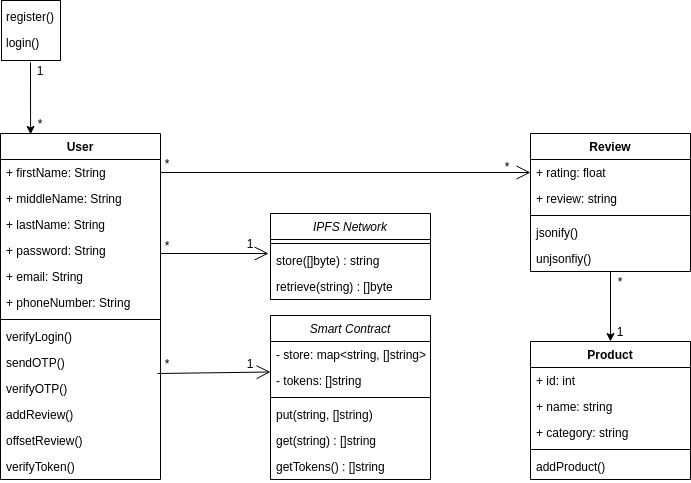

The diagram above was exported from draw.io. Its source (the exported page's mxGraphModel, read from the mxfile embedded in the PNG):
<mxGraphModel dx="958" dy="568" grid="1" gridSize="10" guides="1" tooltips="1" connect="1" arrows="1" fold="1" page="1" pageScale="1" pageWidth="850" pageHeight="1100" math="0" shadow="0">
  <root>
    <mxCell id="0" />
    <mxCell id="1" parent="0" />
    <mxCell id="s7AOD7sa34dvjV7KfI_O-47" value="" style="rounded=0;whiteSpace=wrap;html=1;" vertex="1" parent="1">
      <mxGeometry x="131" y="27" width="59" height="60" as="geometry" />
    </mxCell>
    <mxCell id="s7AOD7sa34dvjV7KfI_O-8" value="User" style="swimlane;fontStyle=1;align=center;verticalAlign=top;childLayout=stackLayout;horizontal=1;startSize=26;horizontalStack=0;resizeParent=1;resizeParentMax=0;resizeLast=0;collapsible=1;marginBottom=0;" vertex="1" parent="1">
      <mxGeometry x="130" y="160" width="160" height="346" as="geometry" />
    </mxCell>
    <mxCell id="s7AOD7sa34dvjV7KfI_O-12" value="+ firstName: String" style="text;strokeColor=none;fillColor=none;align=left;verticalAlign=top;spacingLeft=4;spacingRight=4;overflow=hidden;rotatable=0;points=[[0,0.5],[1,0.5]];portConstraint=eastwest;" vertex="1" parent="s7AOD7sa34dvjV7KfI_O-8">
      <mxGeometry y="26" width="160" height="26" as="geometry" />
    </mxCell>
    <mxCell id="s7AOD7sa34dvjV7KfI_O-13" value="+ middleName: String" style="text;strokeColor=none;fillColor=none;align=left;verticalAlign=top;spacingLeft=4;spacingRight=4;overflow=hidden;rotatable=0;points=[[0,0.5],[1,0.5]];portConstraint=eastwest;" vertex="1" parent="s7AOD7sa34dvjV7KfI_O-8">
      <mxGeometry y="52" width="160" height="26" as="geometry" />
    </mxCell>
    <mxCell id="s7AOD7sa34dvjV7KfI_O-14" value="+ lastName: String" style="text;strokeColor=none;fillColor=none;align=left;verticalAlign=top;spacingLeft=4;spacingRight=4;overflow=hidden;rotatable=0;points=[[0,0.5],[1,0.5]];portConstraint=eastwest;" vertex="1" parent="s7AOD7sa34dvjV7KfI_O-8">
      <mxGeometry y="78" width="160" height="26" as="geometry" />
    </mxCell>
    <mxCell id="s7AOD7sa34dvjV7KfI_O-17" value="+ password: String" style="text;strokeColor=none;fillColor=none;align=left;verticalAlign=top;spacingLeft=4;spacingRight=4;overflow=hidden;rotatable=0;points=[[0,0.5],[1,0.5]];portConstraint=eastwest;" vertex="1" parent="s7AOD7sa34dvjV7KfI_O-8">
      <mxGeometry y="104" width="160" height="26" as="geometry" />
    </mxCell>
    <mxCell id="s7AOD7sa34dvjV7KfI_O-16" value="+ email: String" style="text;strokeColor=none;fillColor=none;align=left;verticalAlign=top;spacingLeft=4;spacingRight=4;overflow=hidden;rotatable=0;points=[[0,0.5],[1,0.5]];portConstraint=eastwest;" vertex="1" parent="s7AOD7sa34dvjV7KfI_O-8">
      <mxGeometry y="130" width="160" height="26" as="geometry" />
    </mxCell>
    <mxCell id="s7AOD7sa34dvjV7KfI_O-15" value="+ phoneNumber: String" style="text;strokeColor=none;fillColor=none;align=left;verticalAlign=top;spacingLeft=4;spacingRight=4;overflow=hidden;rotatable=0;points=[[0,0.5],[1,0.5]];portConstraint=eastwest;" vertex="1" parent="s7AOD7sa34dvjV7KfI_O-8">
      <mxGeometry y="156" width="160" height="26" as="geometry" />
    </mxCell>
    <mxCell id="s7AOD7sa34dvjV7KfI_O-10" value="" style="line;strokeWidth=1;fillColor=none;align=left;verticalAlign=middle;spacingTop=-1;spacingLeft=3;spacingRight=3;rotatable=0;labelPosition=right;points=[];portConstraint=eastwest;" vertex="1" parent="s7AOD7sa34dvjV7KfI_O-8">
      <mxGeometry y="182" width="160" height="8" as="geometry" />
    </mxCell>
    <mxCell id="s7AOD7sa34dvjV7KfI_O-23" value="verifyLogin()" style="text;strokeColor=none;fillColor=none;align=left;verticalAlign=top;spacingLeft=4;spacingRight=4;overflow=hidden;rotatable=0;points=[[0,0.5],[1,0.5]];portConstraint=eastwest;" vertex="1" parent="s7AOD7sa34dvjV7KfI_O-8">
      <mxGeometry y="190" width="160" height="26" as="geometry" />
    </mxCell>
    <mxCell id="s7AOD7sa34dvjV7KfI_O-31" value="sendOTP()" style="text;strokeColor=none;fillColor=none;align=left;verticalAlign=top;spacingLeft=4;spacingRight=4;overflow=hidden;rotatable=0;points=[[0,0.5],[1,0.5]];portConstraint=eastwest;" vertex="1" parent="s7AOD7sa34dvjV7KfI_O-8">
      <mxGeometry y="216" width="160" height="26" as="geometry" />
    </mxCell>
    <mxCell id="s7AOD7sa34dvjV7KfI_O-30" value="verifyOTP()" style="text;strokeColor=none;fillColor=none;align=left;verticalAlign=top;spacingLeft=4;spacingRight=4;overflow=hidden;rotatable=0;points=[[0,0.5],[1,0.5]];portConstraint=eastwest;" vertex="1" parent="s7AOD7sa34dvjV7KfI_O-8">
      <mxGeometry y="242" width="160" height="26" as="geometry" />
    </mxCell>
    <mxCell id="s7AOD7sa34dvjV7KfI_O-24" value="addReview()" style="text;strokeColor=none;fillColor=none;align=left;verticalAlign=top;spacingLeft=4;spacingRight=4;overflow=hidden;rotatable=0;points=[[0,0.5],[1,0.5]];portConstraint=eastwest;" vertex="1" parent="s7AOD7sa34dvjV7KfI_O-8">
      <mxGeometry y="268" width="160" height="26" as="geometry" />
    </mxCell>
    <mxCell id="s7AOD7sa34dvjV7KfI_O-25" value="offsetReview()" style="text;strokeColor=none;fillColor=none;align=left;verticalAlign=top;spacingLeft=4;spacingRight=4;overflow=hidden;rotatable=0;points=[[0,0.5],[1,0.5]];portConstraint=eastwest;" vertex="1" parent="s7AOD7sa34dvjV7KfI_O-8">
      <mxGeometry y="294" width="160" height="26" as="geometry" />
    </mxCell>
    <mxCell id="s7AOD7sa34dvjV7KfI_O-87" value="verifyToken()" style="text;strokeColor=none;fillColor=none;align=left;verticalAlign=top;spacingLeft=4;spacingRight=4;overflow=hidden;rotatable=0;points=[[0,0.5],[1,0.5]];portConstraint=eastwest;" vertex="1" parent="s7AOD7sa34dvjV7KfI_O-8">
      <mxGeometry y="320" width="160" height="26" as="geometry" />
    </mxCell>
    <mxCell id="s7AOD7sa34dvjV7KfI_O-33" value="Product" style="swimlane;fontStyle=1;align=center;verticalAlign=top;childLayout=stackLayout;horizontal=1;startSize=26;horizontalStack=0;resizeParent=1;resizeParentMax=0;resizeLast=0;collapsible=1;marginBottom=0;" vertex="1" parent="1">
      <mxGeometry x="660" y="368" width="160" height="138" as="geometry" />
    </mxCell>
    <mxCell id="s7AOD7sa34dvjV7KfI_O-37" value="+ id: int" style="text;strokeColor=none;fillColor=none;align=left;verticalAlign=top;spacingLeft=4;spacingRight=4;overflow=hidden;rotatable=0;points=[[0,0.5],[1,0.5]];portConstraint=eastwest;" vertex="1" parent="s7AOD7sa34dvjV7KfI_O-33">
      <mxGeometry y="26" width="160" height="26" as="geometry" />
    </mxCell>
    <mxCell id="s7AOD7sa34dvjV7KfI_O-38" value="+ name: string" style="text;strokeColor=none;fillColor=none;align=left;verticalAlign=top;spacingLeft=4;spacingRight=4;overflow=hidden;rotatable=0;points=[[0,0.5],[1,0.5]];portConstraint=eastwest;" vertex="1" parent="s7AOD7sa34dvjV7KfI_O-33">
      <mxGeometry y="52" width="160" height="26" as="geometry" />
    </mxCell>
    <mxCell id="s7AOD7sa34dvjV7KfI_O-40" value="+ category: string" style="text;strokeColor=none;fillColor=none;align=left;verticalAlign=top;spacingLeft=4;spacingRight=4;overflow=hidden;rotatable=0;points=[[0,0.5],[1,0.5]];portConstraint=eastwest;" vertex="1" parent="s7AOD7sa34dvjV7KfI_O-33">
      <mxGeometry y="78" width="160" height="26" as="geometry" />
    </mxCell>
    <mxCell id="s7AOD7sa34dvjV7KfI_O-35" value="" style="line;strokeWidth=1;fillColor=none;align=left;verticalAlign=middle;spacingTop=-1;spacingLeft=3;spacingRight=3;rotatable=0;labelPosition=right;points=[];portConstraint=eastwest;" vertex="1" parent="s7AOD7sa34dvjV7KfI_O-33">
      <mxGeometry y="104" width="160" height="8" as="geometry" />
    </mxCell>
    <mxCell id="s7AOD7sa34dvjV7KfI_O-36" value="addProduct()" style="text;strokeColor=none;fillColor=none;align=left;verticalAlign=top;spacingLeft=4;spacingRight=4;overflow=hidden;rotatable=0;points=[[0,0.5],[1,0.5]];portConstraint=eastwest;" vertex="1" parent="s7AOD7sa34dvjV7KfI_O-33">
      <mxGeometry y="112" width="160" height="26" as="geometry" />
    </mxCell>
    <mxCell id="s7AOD7sa34dvjV7KfI_O-41" value="Review" style="swimlane;fontStyle=1;align=center;verticalAlign=top;childLayout=stackLayout;horizontal=1;startSize=26;horizontalStack=0;resizeParent=1;resizeParentMax=0;resizeLast=0;collapsible=1;marginBottom=0;" vertex="1" parent="1">
      <mxGeometry x="660" y="160" width="160" height="138" as="geometry" />
    </mxCell>
    <mxCell id="s7AOD7sa34dvjV7KfI_O-19" value="+ rating: float" style="text;strokeColor=none;fillColor=none;align=left;verticalAlign=top;spacingLeft=4;spacingRight=4;overflow=hidden;rotatable=0;points=[[0,0.5],[1,0.5]];portConstraint=eastwest;" vertex="1" parent="s7AOD7sa34dvjV7KfI_O-41">
      <mxGeometry y="26" width="160" height="26" as="geometry" />
    </mxCell>
    <mxCell id="s7AOD7sa34dvjV7KfI_O-20" value="+ review: string" style="text;strokeColor=none;fillColor=none;align=left;verticalAlign=top;spacingLeft=4;spacingRight=4;overflow=hidden;rotatable=0;points=[[0,0.5],[1,0.5]];portConstraint=eastwest;" vertex="1" parent="s7AOD7sa34dvjV7KfI_O-41">
      <mxGeometry y="52" width="160" height="26" as="geometry" />
    </mxCell>
    <mxCell id="s7AOD7sa34dvjV7KfI_O-43" value="" style="line;strokeWidth=1;fillColor=none;align=left;verticalAlign=middle;spacingTop=-1;spacingLeft=3;spacingRight=3;rotatable=0;labelPosition=right;points=[];portConstraint=eastwest;" vertex="1" parent="s7AOD7sa34dvjV7KfI_O-41">
      <mxGeometry y="78" width="160" height="8" as="geometry" />
    </mxCell>
    <mxCell id="s7AOD7sa34dvjV7KfI_O-44" value="jsonify()" style="text;strokeColor=none;fillColor=none;align=left;verticalAlign=top;spacingLeft=4;spacingRight=4;overflow=hidden;rotatable=0;points=[[0,0.5],[1,0.5]];portConstraint=eastwest;" vertex="1" parent="s7AOD7sa34dvjV7KfI_O-41">
      <mxGeometry y="86" width="160" height="26" as="geometry" />
    </mxCell>
    <mxCell id="s7AOD7sa34dvjV7KfI_O-46" value="unjsonfiy()" style="text;strokeColor=none;fillColor=none;align=left;verticalAlign=top;spacingLeft=4;spacingRight=4;overflow=hidden;rotatable=0;points=[[0,0.5],[1,0.5]];portConstraint=eastwest;" vertex="1" parent="s7AOD7sa34dvjV7KfI_O-41">
      <mxGeometry y="112" width="160" height="26" as="geometry" />
    </mxCell>
    <mxCell id="s7AOD7sa34dvjV7KfI_O-11" value="register()" style="text;strokeColor=none;fillColor=none;align=left;verticalAlign=top;spacingLeft=4;spacingRight=4;overflow=hidden;rotatable=0;points=[[0,0.5],[1,0.5]];portConstraint=eastwest;" vertex="1" parent="1">
      <mxGeometry x="130" y="30" width="160" height="26" as="geometry" />
    </mxCell>
    <mxCell id="s7AOD7sa34dvjV7KfI_O-22" value="login()" style="text;strokeColor=none;fillColor=none;align=left;verticalAlign=top;spacingLeft=4;spacingRight=4;overflow=hidden;rotatable=0;points=[[0,0.5],[1,0.5]];portConstraint=eastwest;" vertex="1" parent="1">
      <mxGeometry x="130" y="56" width="160" height="26" as="geometry" />
    </mxCell>
    <mxCell id="s7AOD7sa34dvjV7KfI_O-49" value="" style="endArrow=classic;html=1;entryX=0.188;entryY=0.006;entryDx=0;entryDy=0;entryPerimeter=0;" edge="1" parent="1">
      <mxGeometry width="50" height="50" relative="1" as="geometry">
        <mxPoint x="160" y="89" as="sourcePoint" />
        <mxPoint x="160.07999999999993" y="160.91999999999996" as="targetPoint" />
      </mxGeometry>
    </mxCell>
    <mxCell id="s7AOD7sa34dvjV7KfI_O-51" value="1" style="text;html=1;strokeColor=none;fillColor=none;align=center;verticalAlign=middle;whiteSpace=wrap;rounded=0;" vertex="1" parent="1">
      <mxGeometry x="150" y="87" width="40" height="20" as="geometry" />
    </mxCell>
    <mxCell id="s7AOD7sa34dvjV7KfI_O-53" value="*" style="text;html=1;strokeColor=none;fillColor=none;align=center;verticalAlign=middle;whiteSpace=wrap;rounded=0;" vertex="1" parent="1">
      <mxGeometry x="150" y="140" width="40" height="20" as="geometry" />
    </mxCell>
    <mxCell id="s7AOD7sa34dvjV7KfI_O-65" value="" style="endArrow=classic;html=1;entryX=0.5;entryY=0;entryDx=0;entryDy=0;exitX=0.5;exitY=1;exitDx=0;exitDy=0;" edge="1" parent="1" source="s7AOD7sa34dvjV7KfI_O-41" target="s7AOD7sa34dvjV7KfI_O-33">
      <mxGeometry width="50" height="50" relative="1" as="geometry">
        <mxPoint x="400" y="320" as="sourcePoint" />
        <mxPoint x="450" y="270" as="targetPoint" />
      </mxGeometry>
    </mxCell>
    <mxCell id="s7AOD7sa34dvjV7KfI_O-66" value="1" style="text;html=1;strokeColor=none;fillColor=none;align=center;verticalAlign=middle;whiteSpace=wrap;rounded=0;" vertex="1" parent="1">
      <mxGeometry x="730" y="348" width="40" height="20" as="geometry" />
    </mxCell>
    <mxCell id="s7AOD7sa34dvjV7KfI_O-67" value="*" style="text;html=1;strokeColor=none;fillColor=none;align=center;verticalAlign=middle;whiteSpace=wrap;rounded=0;" vertex="1" parent="1">
      <mxGeometry x="730" y="298" width="40" height="20" as="geometry" />
    </mxCell>
    <mxCell id="s7AOD7sa34dvjV7KfI_O-69" value="Smart Contract" style="swimlane;fontStyle=2;align=center;verticalAlign=top;childLayout=stackLayout;horizontal=1;startSize=26;horizontalStack=0;resizeParent=1;resizeLast=0;collapsible=1;marginBottom=0;rounded=0;shadow=0;strokeWidth=1;" vertex="1" parent="1">
      <mxGeometry x="400" y="342" width="160" height="164" as="geometry">
        <mxRectangle x="230" y="140" width="160" height="26" as="alternateBounds" />
      </mxGeometry>
    </mxCell>
    <mxCell id="s7AOD7sa34dvjV7KfI_O-70" value="- store: map&lt;string, []string&gt;" style="text;align=left;verticalAlign=top;spacingLeft=4;spacingRight=4;overflow=hidden;rotatable=0;points=[[0,0.5],[1,0.5]];portConstraint=eastwest;" vertex="1" parent="s7AOD7sa34dvjV7KfI_O-69">
      <mxGeometry y="26" width="160" height="26" as="geometry" />
    </mxCell>
    <mxCell id="s7AOD7sa34dvjV7KfI_O-71" value="- tokens: []string" style="text;align=left;verticalAlign=top;spacingLeft=4;spacingRight=4;overflow=hidden;rotatable=0;points=[[0,0.5],[1,0.5]];portConstraint=eastwest;rounded=0;shadow=0;html=0;" vertex="1" parent="s7AOD7sa34dvjV7KfI_O-69">
      <mxGeometry y="52" width="160" height="26" as="geometry" />
    </mxCell>
    <mxCell id="s7AOD7sa34dvjV7KfI_O-72" value="" style="line;html=1;strokeWidth=1;align=left;verticalAlign=middle;spacingTop=-1;spacingLeft=3;spacingRight=3;rotatable=0;labelPosition=right;points=[];portConstraint=eastwest;" vertex="1" parent="s7AOD7sa34dvjV7KfI_O-69">
      <mxGeometry y="78" width="160" height="8" as="geometry" />
    </mxCell>
    <mxCell id="s7AOD7sa34dvjV7KfI_O-73" value="put(string, []string)" style="text;align=left;verticalAlign=top;spacingLeft=4;spacingRight=4;overflow=hidden;rotatable=0;points=[[0,0.5],[1,0.5]];portConstraint=eastwest;" vertex="1" parent="s7AOD7sa34dvjV7KfI_O-69">
      <mxGeometry y="86" width="160" height="26" as="geometry" />
    </mxCell>
    <mxCell id="s7AOD7sa34dvjV7KfI_O-74" value="get(string) : []string" style="text;align=left;verticalAlign=top;spacingLeft=4;spacingRight=4;overflow=hidden;rotatable=0;points=[[0,0.5],[1,0.5]];portConstraint=eastwest;" vertex="1" parent="s7AOD7sa34dvjV7KfI_O-69">
      <mxGeometry y="112" width="160" height="26" as="geometry" />
    </mxCell>
    <mxCell id="s7AOD7sa34dvjV7KfI_O-75" value="getTokens() : []string" style="text;align=left;verticalAlign=top;spacingLeft=4;spacingRight=4;overflow=hidden;rotatable=0;points=[[0,0.5],[1,0.5]];portConstraint=eastwest;" vertex="1" parent="s7AOD7sa34dvjV7KfI_O-69">
      <mxGeometry y="138" width="160" height="26" as="geometry" />
    </mxCell>
    <mxCell id="s7AOD7sa34dvjV7KfI_O-80" value="IPFS Network" style="swimlane;fontStyle=2;align=center;verticalAlign=top;childLayout=stackLayout;horizontal=1;startSize=26;horizontalStack=0;resizeParent=1;resizeLast=0;collapsible=1;marginBottom=0;rounded=0;shadow=0;strokeWidth=1;" vertex="1" parent="1">
      <mxGeometry x="400" y="240" width="160" height="86" as="geometry">
        <mxRectangle x="230" y="140" width="160" height="26" as="alternateBounds" />
      </mxGeometry>
    </mxCell>
    <mxCell id="s7AOD7sa34dvjV7KfI_O-81" value="" style="line;html=1;strokeWidth=1;align=left;verticalAlign=middle;spacingTop=-1;spacingLeft=3;spacingRight=3;rotatable=0;labelPosition=right;points=[];portConstraint=eastwest;" vertex="1" parent="s7AOD7sa34dvjV7KfI_O-80">
      <mxGeometry y="26" width="160" height="8" as="geometry" />
    </mxCell>
    <mxCell id="s7AOD7sa34dvjV7KfI_O-82" value="store([]byte) : string" style="text;align=left;verticalAlign=top;spacingLeft=4;spacingRight=4;overflow=hidden;rotatable=0;points=[[0,0.5],[1,0.5]];portConstraint=eastwest;" vertex="1" parent="s7AOD7sa34dvjV7KfI_O-80">
      <mxGeometry y="34" width="160" height="26" as="geometry" />
    </mxCell>
    <mxCell id="s7AOD7sa34dvjV7KfI_O-83" value="retrieve(string) : []byte" style="text;align=left;verticalAlign=top;spacingLeft=4;spacingRight=4;overflow=hidden;rotatable=0;points=[[0,0.5],[1,0.5]];portConstraint=eastwest;" vertex="1" parent="s7AOD7sa34dvjV7KfI_O-80">
      <mxGeometry y="60" width="160" height="26" as="geometry" />
    </mxCell>
    <mxCell id="s7AOD7sa34dvjV7KfI_O-84" value="" style="endArrow=open;endFill=1;endSize=12;html=1;exitX=1;exitY=0.5;exitDx=0;exitDy=0;entryX=0;entryY=0.5;entryDx=0;entryDy=0;" edge="1" parent="1" source="s7AOD7sa34dvjV7KfI_O-12" target="s7AOD7sa34dvjV7KfI_O-19">
      <mxGeometry width="160" relative="1" as="geometry">
        <mxPoint x="560" y="202.5" as="sourcePoint" />
        <mxPoint x="660" y="203" as="targetPoint" />
      </mxGeometry>
    </mxCell>
    <mxCell id="s7AOD7sa34dvjV7KfI_O-85" value="" style="endArrow=open;endFill=1;endSize=12;html=1;entryX=-0.012;entryY=0.231;entryDx=0;entryDy=0;entryPerimeter=0;" edge="1" parent="1" target="s7AOD7sa34dvjV7KfI_O-82">
      <mxGeometry width="160" relative="1" as="geometry">
        <mxPoint x="290" y="280" as="sourcePoint" />
        <mxPoint x="510" y="290" as="targetPoint" />
      </mxGeometry>
    </mxCell>
    <mxCell id="s7AOD7sa34dvjV7KfI_O-86" value="" style="endArrow=open;endFill=1;endSize=12;html=1;exitX=0.25;exitY=1;exitDx=0;exitDy=0;entryX=-0.012;entryY=0.231;entryDx=0;entryDy=0;entryPerimeter=0;" edge="1" parent="1" source="s7AOD7sa34dvjV7KfI_O-98">
      <mxGeometry width="160" relative="1" as="geometry">
        <mxPoint x="291.92" y="397.5" as="sourcePoint" />
        <mxPoint x="399.99999999999994" y="398.506" as="targetPoint" />
      </mxGeometry>
    </mxCell>
    <mxCell id="s7AOD7sa34dvjV7KfI_O-88" value="1" style="text;html=1;strokeColor=none;fillColor=none;align=center;verticalAlign=middle;whiteSpace=wrap;rounded=0;" vertex="1" parent="1">
      <mxGeometry x="360" y="260" width="40" height="20" as="geometry" />
    </mxCell>
    <mxCell id="s7AOD7sa34dvjV7KfI_O-91" value="*" style="text;html=1;strokeColor=none;fillColor=none;align=center;verticalAlign=middle;whiteSpace=wrap;rounded=0;" vertex="1" parent="1">
      <mxGeometry x="277" y="262" width="40" height="20" as="geometry" />
    </mxCell>
    <mxCell id="s7AOD7sa34dvjV7KfI_O-98" value="*" style="text;html=1;strokeColor=none;fillColor=none;align=center;verticalAlign=middle;whiteSpace=wrap;rounded=0;" vertex="1" parent="1">
      <mxGeometry x="277" y="380" width="40" height="20" as="geometry" />
    </mxCell>
    <mxCell id="s7AOD7sa34dvjV7KfI_O-99" value="1" style="text;html=1;strokeColor=none;fillColor=none;align=center;verticalAlign=middle;whiteSpace=wrap;rounded=0;" vertex="1" parent="1">
      <mxGeometry x="360" y="380" width="40" height="20" as="geometry" />
    </mxCell>
    <mxCell id="s7AOD7sa34dvjV7KfI_O-100" value="*" style="text;html=1;strokeColor=none;fillColor=none;align=center;verticalAlign=middle;whiteSpace=wrap;rounded=0;" vertex="1" parent="1">
      <mxGeometry x="277" y="180" width="40" height="20" as="geometry" />
    </mxCell>
    <mxCell id="s7AOD7sa34dvjV7KfI_O-102" value="*" style="text;html=1;strokeColor=none;fillColor=none;align=center;verticalAlign=middle;whiteSpace=wrap;rounded=0;" vertex="1" parent="1">
      <mxGeometry x="617" y="183" width="40" height="20" as="geometry" />
    </mxCell>
  </root>
</mxGraphModel>